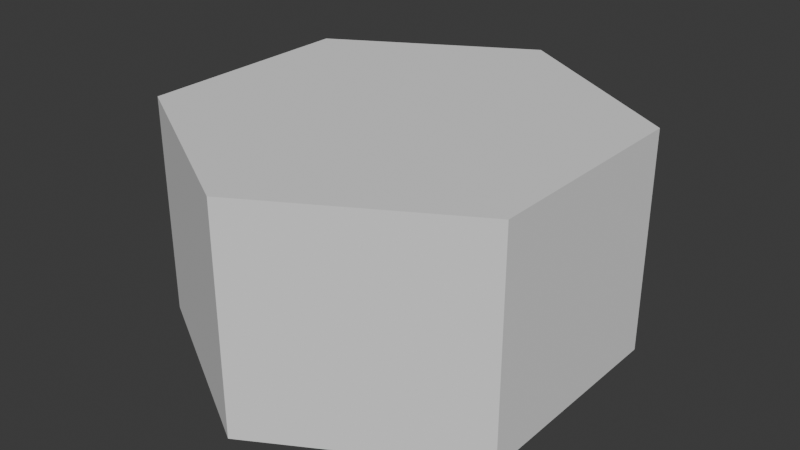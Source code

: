 # Source: samplehexagonalcube.blend  (saved by Blender 4.2.66; exported with 4.5.12 LTS)
import bpy
from mathutils import Matrix  # noqa: F401  (used for matrix-valued properties, if any)

bpy.ops.wm.read_factory_settings(use_empty=True)
scene = bpy.context.scene
scene.name = 'Scene'

# ---- collections
col_collection = bpy.data.collections.new('Collection'); scene.collection.children.link(col_collection)

# ---- world
world_world = bpy.data.worlds.new('World'); scene.world = world_world
world_world.use_nodes = True; world_world.node_tree.nodes.clear()
_N = world_world.node_tree.nodes; _L = world_world.node_tree.links
n0 = _N.new('ShaderNodeOutputWorld'); n0.name = 'World Output'; n0.location = (300, 300)
n1 = _N.new('ShaderNodeBackground'); n1.name = 'Background'; n1.location = (10, 300)
n1.inputs[0].default_value = (0.05088, 0.05088, 0.05088, 1.0)
_L.new(n1.outputs[0], n0.inputs[0])
n0.is_active_output = True
world_world.color = (0.05088, 0.05088, 0.05088)
world_world.sun_shadow_jitter_overblur = 0.0

# ---- meshes
me_cylinder_001 = bpy.data.meshes.new('Cylinder.001')
me_cylinder_001.from_pydata([(0.0, 1.0, -0.5), (0.0, 1.0, 0.5), (0.866, 0.5, -0.5), (0.866, 0.5, 0.5), (0.866, -0.5, -0.5), (0.866, -0.5, 0.5), (0.0, -1.0, -0.5), (0.0, -1.0, 0.5), (-0.866, -0.5, -0.5), (-0.866, -0.5, 0.5), (-0.866, 0.5, -0.5), (-0.866, 0.5, 0.5)], [], [(0, 1, 3, 2), (2, 3, 5, 4), (4, 5, 7, 6), (6, 7, 9, 8), (3, 1, 11, 9, 7, 5), (8, 9, 11, 10), (10, 11, 1, 0), (0, 2, 4, 6, 8, 10)])
_uv = me_cylinder_001.uv_layers.new(name='UVMap')
_uv.uv.foreach_set('vector', [1.0, 0.5, 1.0, 1.0, 0.8333, 1.0, 0.8333, 0.5, 0.8333, 0.5, 0.8333, 1.0, 0.6667, 1.0, 0.6667, 0.5, 0.6667, 0.5, 0.6667, 1.0, 0.5, 1.0, 0.5, 0.5, 0.5, 0.5, 0.5, 1.0, 0.3333, 1.0, 0.3333, 0.5, 0.4578, 0.37, 0.25, 0.49, 0.04215, 0.37, 0.04215, 0.13, 0.25, 0.01, 0.4578, 0.13, 0.3333, 0.5, 0.3333, 1.0, 0.1667, 1.0, 0.1667, 0.5, 0.1667, 0.5, 0.1667, 1.0, -8.941e-08, 1.0, -8.941e-08, 0.5, 0.75, 0.49, 0.9578, 0.37, 0.9578, 0.13, 0.75, 0.01, 0.5422, 0.13, 0.5422, 0.37])
me_cylinder_001.update()

# ---- objects
ob_cylinder = bpy.data.objects.new('Cylinder', me_cylinder_001)

# ---- transforms, parenting, visibility, modifiers, constraints
ob_cylinder.location = (0.0, 0.0, 0.0)

# ---- collection membership
scene.collection.objects.link(ob_cylinder)

# ---- scene / render settings (as saved in the file)
scene.frame_start = 1; scene.frame_end = 250; scene.frame_set(1)
scene.render.engine = 'BLENDER_EEVEE_NEXT'
scene.render.motion_blur_shutter = 1.0
bpy.context.view_layer.update()

# ---- added for rendering (the .blend has no active camera and no usable light): camera, sun
cam_auto = bpy.data.cameras.new('AutoCamera')
cam_auto.lens = 50.0
cam_auto.sensor_width = 36.0
cam_auto.clip_end = 1000.0
ob_auto_camera = bpy.data.objects.new('AutoCamera', cam_auto)
scene.collection.objects.link(ob_auto_camera)
ob_auto_camera.location = (2.61693, -3.14032, 2.09354)
ob_auto_camera.rotation_euler = (1.09748, -7.21219e-08, 0.694738)
scene.camera = ob_auto_camera
light_auto_sun = bpy.data.lights.new('AutoSun', 'SUN')
light_auto_sun.energy = 3.0
light_auto_sun.angle = 0.0523599
ob_auto_sun = bpy.data.objects.new('AutoSun', light_auto_sun)
scene.collection.objects.link(ob_auto_sun)
ob_auto_sun.rotation_euler = (0.872665, 0.174533, 0.523599)
bpy.context.view_layer.update()
